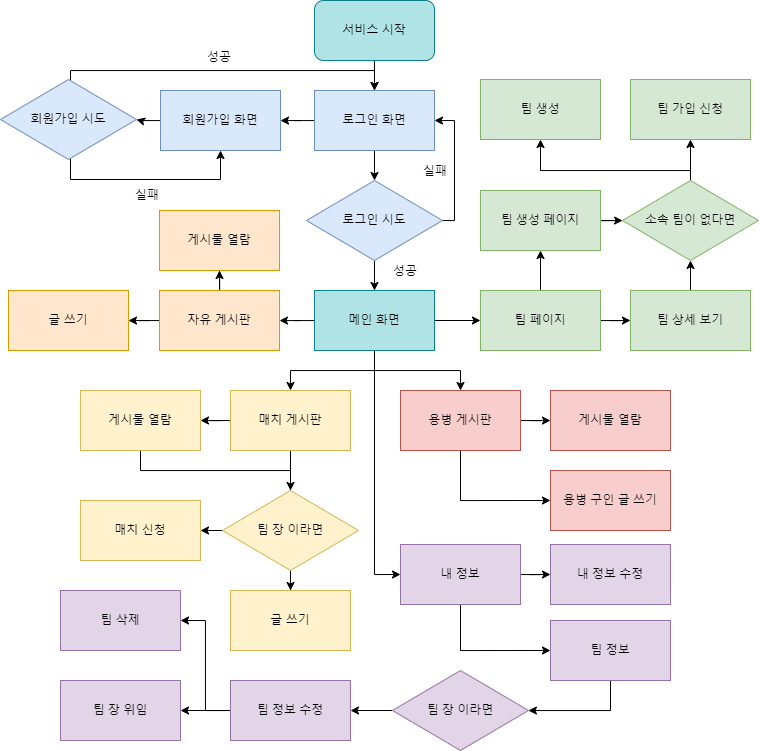

The diagram above was exported from draw.io. Its source (the exported page's mxGraphModel, read from the mxfile embedded in the PNG):
<mxGraphModel dx="1235" dy="844" grid="1" gridSize="10" guides="1" tooltips="1" connect="1" arrows="1" fold="1" page="1" pageScale="1" pageWidth="827" pageHeight="1169" math="0" shadow="0">
  <root>
    <mxCell id="0" />
    <mxCell id="1" parent="0" />
    <mxCell id="2" style="edgeStyle=orthogonalEdgeStyle;rounded=0;orthogonalLoop=1;jettySize=auto;html=1;" edge="1" source="3" target="6" parent="1">
      <mxGeometry relative="1" as="geometry" />
    </mxCell>
    <mxCell id="3" value="서비스 시작" style="rounded=1;whiteSpace=wrap;html=1;fillColor=#b0e3e6;strokeColor=#0e8088;" vertex="1" parent="1">
      <mxGeometry x="353" y="107" width="120" height="60" as="geometry" />
    </mxCell>
    <mxCell id="4" value="" style="edgeStyle=orthogonalEdgeStyle;rounded=0;orthogonalLoop=1;jettySize=auto;html=1;" edge="1" source="6" target="9" parent="1">
      <mxGeometry relative="1" as="geometry" />
    </mxCell>
    <mxCell id="5" value="" style="edgeStyle=orthogonalEdgeStyle;rounded=0;orthogonalLoop=1;jettySize=auto;html=1;" edge="1" source="6" target="19" parent="1">
      <mxGeometry relative="1" as="geometry" />
    </mxCell>
    <mxCell id="6" value="로그인 화면" style="rounded=0;whiteSpace=wrap;html=1;fillColor=#dae8fc;strokeColor=#6c8ebf;" vertex="1" parent="1">
      <mxGeometry x="353" y="197" width="120" height="60" as="geometry" />
    </mxCell>
    <mxCell id="7" value="" style="edgeStyle=orthogonalEdgeStyle;rounded=0;orthogonalLoop=1;jettySize=auto;html=1;" edge="1" source="9" target="15" parent="1">
      <mxGeometry relative="1" as="geometry" />
    </mxCell>
    <mxCell id="8" style="edgeStyle=orthogonalEdgeStyle;rounded=0;orthogonalLoop=1;jettySize=auto;html=1;entryX=1;entryY=0.5;entryDx=0;entryDy=0;" edge="1" source="9" target="6" parent="1">
      <mxGeometry relative="1" as="geometry">
        <Array as="points">
          <mxPoint x="493" y="327" />
          <mxPoint x="493" y="227" />
        </Array>
      </mxGeometry>
    </mxCell>
    <mxCell id="9" value="로그인 시도" style="rhombus;whiteSpace=wrap;html=1;rounded=0;fillColor=#dae8fc;strokeColor=#6c8ebf;" vertex="1" parent="1">
      <mxGeometry x="345" y="287" width="136" height="80" as="geometry" />
    </mxCell>
    <mxCell id="10" style="edgeStyle=orthogonalEdgeStyle;rounded=0;orthogonalLoop=1;jettySize=auto;html=1;" edge="1" source="15" target="27" parent="1">
      <mxGeometry relative="1" as="geometry" />
    </mxCell>
    <mxCell id="11" style="edgeStyle=orthogonalEdgeStyle;rounded=0;orthogonalLoop=1;jettySize=auto;html=1;" edge="1" source="15" target="30" parent="1">
      <mxGeometry relative="1" as="geometry" />
    </mxCell>
    <mxCell id="12" style="edgeStyle=orthogonalEdgeStyle;rounded=0;orthogonalLoop=1;jettySize=auto;html=1;entryX=0.5;entryY=0;entryDx=0;entryDy=0;" edge="1" source="15" target="47" parent="1">
      <mxGeometry relative="1" as="geometry" />
    </mxCell>
    <mxCell id="13" style="edgeStyle=orthogonalEdgeStyle;rounded=0;orthogonalLoop=1;jettySize=auto;html=1;entryX=0.5;entryY=0;entryDx=0;entryDy=0;" edge="1" source="15" target="44" parent="1">
      <mxGeometry relative="1" as="geometry" />
    </mxCell>
    <mxCell id="14" style="edgeStyle=orthogonalEdgeStyle;rounded=0;orthogonalLoop=1;jettySize=auto;html=1;entryX=0;entryY=0.5;entryDx=0;entryDy=0;" edge="1" source="15" target="59" parent="1">
      <mxGeometry relative="1" as="geometry" />
    </mxCell>
    <mxCell id="15" value="메인 화면" style="whiteSpace=wrap;html=1;rounded=0;fillColor=#b0e3e6;strokeColor=#0e8088;" vertex="1" parent="1">
      <mxGeometry x="353" y="397" width="120" height="60" as="geometry" />
    </mxCell>
    <mxCell id="16" value="성공" style="text;html=1;align=center;verticalAlign=middle;whiteSpace=wrap;rounded=0;" vertex="1" parent="1">
      <mxGeometry x="406" y="363" width="76" height="30" as="geometry" />
    </mxCell>
    <mxCell id="17" value="실패" style="text;html=1;align=center;verticalAlign=middle;whiteSpace=wrap;rounded=0;" vertex="1" parent="1">
      <mxGeometry x="436" y="263" width="76" height="30" as="geometry" />
    </mxCell>
    <mxCell id="18" style="edgeStyle=orthogonalEdgeStyle;rounded=0;orthogonalLoop=1;jettySize=auto;html=1;" edge="1" source="19" target="22" parent="1">
      <mxGeometry relative="1" as="geometry" />
    </mxCell>
    <mxCell id="19" value="회원가입 화면" style="rounded=0;whiteSpace=wrap;html=1;fillColor=#dae8fc;strokeColor=#6c8ebf;" vertex="1" parent="1">
      <mxGeometry x="199" y="197" width="120" height="60" as="geometry" />
    </mxCell>
    <mxCell id="20" style="edgeStyle=orthogonalEdgeStyle;rounded=0;orthogonalLoop=1;jettySize=auto;html=1;entryX=0.5;entryY=0;entryDx=0;entryDy=0;" edge="1" source="22" target="6" parent="1">
      <mxGeometry relative="1" as="geometry">
        <Array as="points">
          <mxPoint x="109" y="177" />
          <mxPoint x="413" y="177" />
        </Array>
      </mxGeometry>
    </mxCell>
    <mxCell id="21" style="edgeStyle=orthogonalEdgeStyle;rounded=0;orthogonalLoop=1;jettySize=auto;html=1;entryX=0.5;entryY=1;entryDx=0;entryDy=0;" edge="1" source="22" target="19" parent="1">
      <mxGeometry relative="1" as="geometry">
        <Array as="points">
          <mxPoint x="109" y="286" />
          <mxPoint x="259" y="286" />
        </Array>
      </mxGeometry>
    </mxCell>
    <mxCell id="22" value="회원가입 시도" style="rhombus;whiteSpace=wrap;html=1;rounded=0;fillColor=#dae8fc;strokeColor=#6c8ebf;" vertex="1" parent="1">
      <mxGeometry x="39" y="186" width="136" height="80" as="geometry" />
    </mxCell>
    <mxCell id="23" value="성공" style="text;html=1;align=center;verticalAlign=middle;whiteSpace=wrap;rounded=0;" vertex="1" parent="1">
      <mxGeometry x="219" y="149" width="78" height="30" as="geometry" />
    </mxCell>
    <mxCell id="24" value="실패" style="text;html=1;align=center;verticalAlign=middle;whiteSpace=wrap;rounded=0;" vertex="1" parent="1">
      <mxGeometry x="143" y="287" width="86" height="30" as="geometry" />
    </mxCell>
    <mxCell id="25" style="edgeStyle=orthogonalEdgeStyle;rounded=0;orthogonalLoop=1;jettySize=auto;html=1;entryX=0.5;entryY=1;entryDx=0;entryDy=0;" edge="1" source="27" target="33" parent="1">
      <mxGeometry relative="1" as="geometry" />
    </mxCell>
    <mxCell id="26" style="edgeStyle=orthogonalEdgeStyle;rounded=0;orthogonalLoop=1;jettySize=auto;html=1;entryX=0;entryY=0.5;entryDx=0;entryDy=0;" edge="1" source="27" target="38" parent="1">
      <mxGeometry relative="1" as="geometry" />
    </mxCell>
    <mxCell id="27" value="팀 페이지" style="rounded=0;whiteSpace=wrap;html=1;fillColor=#d5e8d4;strokeColor=#82b366;" vertex="1" parent="1">
      <mxGeometry x="519" y="397" width="120" height="60" as="geometry" />
    </mxCell>
    <mxCell id="28" style="edgeStyle=orthogonalEdgeStyle;rounded=0;orthogonalLoop=1;jettySize=auto;html=1;entryX=0.5;entryY=1;entryDx=0;entryDy=0;" edge="1" source="30" target="41" parent="1">
      <mxGeometry relative="1" as="geometry" />
    </mxCell>
    <mxCell id="29" style="edgeStyle=orthogonalEdgeStyle;rounded=0;orthogonalLoop=1;jettySize=auto;html=1;" edge="1" source="30" target="31" parent="1">
      <mxGeometry relative="1" as="geometry" />
    </mxCell>
    <mxCell id="30" value="자유 게시판" style="rounded=0;whiteSpace=wrap;html=1;fillColor=#ffe6cc;strokeColor=#d79b00;" vertex="1" parent="1">
      <mxGeometry x="198" y="397" width="120" height="60" as="geometry" />
    </mxCell>
    <mxCell id="31" value="글 쓰기" style="rounded=0;whiteSpace=wrap;html=1;fillColor=#ffe6cc;strokeColor=#d79b00;" vertex="1" parent="1">
      <mxGeometry x="47" y="397" width="120" height="60" as="geometry" />
    </mxCell>
    <mxCell id="32" style="edgeStyle=orthogonalEdgeStyle;rounded=0;orthogonalLoop=1;jettySize=auto;html=1;" edge="1" source="33" target="36" parent="1">
      <mxGeometry relative="1" as="geometry" />
    </mxCell>
    <mxCell id="33" value="팀 생성 페이지" style="rounded=0;whiteSpace=wrap;html=1;fillColor=#d5e8d4;strokeColor=#82b366;" vertex="1" parent="1">
      <mxGeometry x="519" y="297" width="120" height="60" as="geometry" />
    </mxCell>
    <mxCell id="34" style="edgeStyle=orthogonalEdgeStyle;rounded=0;orthogonalLoop=1;jettySize=auto;html=1;" edge="1" source="36" target="39" parent="1">
      <mxGeometry relative="1" as="geometry" />
    </mxCell>
    <mxCell id="35" style="edgeStyle=orthogonalEdgeStyle;rounded=0;orthogonalLoop=1;jettySize=auto;html=1;entryX=0.5;entryY=1;entryDx=0;entryDy=0;" edge="1" source="36" target="40" parent="1">
      <mxGeometry relative="1" as="geometry">
        <Array as="points">
          <mxPoint x="729" y="277" />
          <mxPoint x="579" y="277" />
        </Array>
      </mxGeometry>
    </mxCell>
    <mxCell id="36" value="소속 팀이 없다면" style="rhombus;whiteSpace=wrap;html=1;rounded=0;fillColor=#d5e8d4;strokeColor=#82b366;" vertex="1" parent="1">
      <mxGeometry x="661" y="287" width="136" height="80" as="geometry" />
    </mxCell>
    <mxCell id="37" style="edgeStyle=orthogonalEdgeStyle;rounded=0;orthogonalLoop=1;jettySize=auto;html=1;entryX=0.5;entryY=1;entryDx=0;entryDy=0;" edge="1" source="38" target="36" parent="1">
      <mxGeometry relative="1" as="geometry" />
    </mxCell>
    <mxCell id="38" value="팀 상세 보기" style="rounded=0;whiteSpace=wrap;html=1;fillColor=#d5e8d4;strokeColor=#82b366;" vertex="1" parent="1">
      <mxGeometry x="669" y="397" width="120" height="60" as="geometry" />
    </mxCell>
    <mxCell id="39" value="팀 가입 신청" style="rounded=0;whiteSpace=wrap;html=1;fillColor=#d5e8d4;strokeColor=#82b366;" vertex="1" parent="1">
      <mxGeometry x="669" y="186" width="120" height="60" as="geometry" />
    </mxCell>
    <mxCell id="40" value="팀 생성" style="rounded=0;whiteSpace=wrap;html=1;fillColor=#d5e8d4;strokeColor=#82b366;" vertex="1" parent="1">
      <mxGeometry x="519" y="186" width="120" height="60" as="geometry" />
    </mxCell>
    <mxCell id="41" value="게시물 열람" style="rounded=0;whiteSpace=wrap;html=1;fillColor=#ffe6cc;strokeColor=#d79b00;" vertex="1" parent="1">
      <mxGeometry x="198" y="317" width="120" height="60" as="geometry" />
    </mxCell>
    <mxCell id="42" style="edgeStyle=orthogonalEdgeStyle;rounded=0;orthogonalLoop=1;jettySize=auto;html=1;" edge="1" source="44" target="48" parent="1">
      <mxGeometry relative="1" as="geometry" />
    </mxCell>
    <mxCell id="43" style="edgeStyle=orthogonalEdgeStyle;rounded=0;orthogonalLoop=1;jettySize=auto;html=1;entryX=0;entryY=0.5;entryDx=0;entryDy=0;" edge="1" source="44" target="49" parent="1">
      <mxGeometry relative="1" as="geometry">
        <Array as="points">
          <mxPoint x="499" y="607" />
        </Array>
      </mxGeometry>
    </mxCell>
    <mxCell id="44" value="용병 게시판" style="rounded=0;whiteSpace=wrap;html=1;fillColor=#f8cecc;strokeColor=#b85450;" vertex="1" parent="1">
      <mxGeometry x="439" y="497" width="120" height="60" as="geometry" />
    </mxCell>
    <mxCell id="45" style="edgeStyle=orthogonalEdgeStyle;rounded=0;orthogonalLoop=1;jettySize=auto;html=1;exitX=0.5;exitY=1;exitDx=0;exitDy=0;entryX=0.5;entryY=0;entryDx=0;entryDy=0;" edge="1" source="47" target="55" parent="1">
      <mxGeometry relative="1" as="geometry" />
    </mxCell>
    <mxCell id="46" style="edgeStyle=orthogonalEdgeStyle;rounded=0;orthogonalLoop=1;jettySize=auto;html=1;entryX=1;entryY=0.5;entryDx=0;entryDy=0;" edge="1" source="47" target="51" parent="1">
      <mxGeometry relative="1" as="geometry" />
    </mxCell>
    <mxCell id="47" value="매치 게시판" style="rounded=0;whiteSpace=wrap;html=1;fillColor=#fff2cc;strokeColor=#d6b656;" vertex="1" parent="1">
      <mxGeometry x="269" y="497" width="120" height="60" as="geometry" />
    </mxCell>
    <mxCell id="48" value="게시물 열람" style="rounded=0;whiteSpace=wrap;html=1;fillColor=#f8cecc;strokeColor=#b85450;" vertex="1" parent="1">
      <mxGeometry x="589" y="497" width="120" height="60" as="geometry" />
    </mxCell>
    <mxCell id="49" value="용병 구인 글 쓰기" style="rounded=0;whiteSpace=wrap;html=1;fillColor=#f8cecc;strokeColor=#b85450;" vertex="1" parent="1">
      <mxGeometry x="589" y="577" width="120" height="60" as="geometry" />
    </mxCell>
    <mxCell id="50" style="edgeStyle=orthogonalEdgeStyle;rounded=0;orthogonalLoop=1;jettySize=auto;html=1;entryX=0;entryY=0.5;entryDx=0;entryDy=0;" edge="1" source="51" target="55" parent="1">
      <mxGeometry relative="1" as="geometry">
        <Array as="points">
          <mxPoint x="179" y="577" />
          <mxPoint x="329" y="577" />
          <mxPoint x="329" y="637" />
        </Array>
      </mxGeometry>
    </mxCell>
    <mxCell id="51" value="게시물 열람" style="rounded=0;whiteSpace=wrap;html=1;fillColor=#fff2cc;strokeColor=#d6b656;" vertex="1" parent="1">
      <mxGeometry x="119" y="497" width="120" height="60" as="geometry" />
    </mxCell>
    <mxCell id="52" value="매치 신청" style="rounded=0;whiteSpace=wrap;html=1;fillColor=#fff2cc;strokeColor=#d6b656;" vertex="1" parent="1">
      <mxGeometry x="119" y="607" width="120" height="60" as="geometry" />
    </mxCell>
    <mxCell id="53" style="edgeStyle=orthogonalEdgeStyle;rounded=0;orthogonalLoop=1;jettySize=auto;html=1;" edge="1" source="55" target="52" parent="1">
      <mxGeometry relative="1" as="geometry">
        <Array as="points">
          <mxPoint x="179" y="637" />
        </Array>
      </mxGeometry>
    </mxCell>
    <mxCell id="54" style="edgeStyle=orthogonalEdgeStyle;rounded=0;orthogonalLoop=1;jettySize=auto;html=1;" edge="1" source="55" target="56" parent="1">
      <mxGeometry relative="1" as="geometry" />
    </mxCell>
    <mxCell id="55" value="팀 장 이라면" style="rhombus;whiteSpace=wrap;html=1;rounded=0;fillColor=#fff2cc;strokeColor=#d6b656;" vertex="1" parent="1">
      <mxGeometry x="261" y="597" width="136" height="80" as="geometry" />
    </mxCell>
    <mxCell id="56" value="글 쓰기" style="rounded=0;whiteSpace=wrap;html=1;fillColor=#fff2cc;strokeColor=#d6b656;" vertex="1" parent="1">
      <mxGeometry x="269" y="697" width="120" height="60" as="geometry" />
    </mxCell>
    <mxCell id="57" style="edgeStyle=orthogonalEdgeStyle;rounded=0;orthogonalLoop=1;jettySize=auto;html=1;entryX=0;entryY=0.5;entryDx=0;entryDy=0;" edge="1" source="59" target="60" parent="1">
      <mxGeometry relative="1" as="geometry" />
    </mxCell>
    <mxCell id="58" style="edgeStyle=orthogonalEdgeStyle;rounded=0;orthogonalLoop=1;jettySize=auto;html=1;entryX=0;entryY=0.5;entryDx=0;entryDy=0;" edge="1" source="59" target="62" parent="1">
      <mxGeometry relative="1" as="geometry">
        <Array as="points">
          <mxPoint x="499" y="757" />
        </Array>
      </mxGeometry>
    </mxCell>
    <mxCell id="59" value="내 정보" style="rounded=0;whiteSpace=wrap;html=1;fillColor=#e1d5e7;strokeColor=#9673a6;" vertex="1" parent="1">
      <mxGeometry x="439" y="651" width="120" height="60" as="geometry" />
    </mxCell>
    <mxCell id="60" value="내 정보 수정" style="rounded=0;whiteSpace=wrap;html=1;fillColor=#e1d5e7;strokeColor=#9673a6;" vertex="1" parent="1">
      <mxGeometry x="589" y="651" width="120" height="60" as="geometry" />
    </mxCell>
    <mxCell id="61" style="edgeStyle=orthogonalEdgeStyle;rounded=0;orthogonalLoop=1;jettySize=auto;html=1;" edge="1" source="62" target="64" parent="1">
      <mxGeometry relative="1" as="geometry">
        <Array as="points">
          <mxPoint x="649" y="817" />
        </Array>
      </mxGeometry>
    </mxCell>
    <mxCell id="62" value="팀 정보" style="rounded=0;whiteSpace=wrap;html=1;fillColor=#e1d5e7;strokeColor=#9673a6;" vertex="1" parent="1">
      <mxGeometry x="589" y="727" width="120" height="60" as="geometry" />
    </mxCell>
    <mxCell id="63" style="edgeStyle=orthogonalEdgeStyle;rounded=0;orthogonalLoop=1;jettySize=auto;html=1;entryX=1;entryY=0.5;entryDx=0;entryDy=0;" edge="1" source="64" target="67" parent="1">
      <mxGeometry relative="1" as="geometry" />
    </mxCell>
    <mxCell id="64" value="팀 장 이라면" style="rhombus;whiteSpace=wrap;html=1;rounded=0;fillColor=#e1d5e7;strokeColor=#9673a6;" vertex="1" parent="1">
      <mxGeometry x="431" y="777" width="136" height="80" as="geometry" />
    </mxCell>
    <mxCell id="65" style="edgeStyle=orthogonalEdgeStyle;rounded=0;orthogonalLoop=1;jettySize=auto;html=1;entryX=1;entryY=0.5;entryDx=0;entryDy=0;" edge="1" source="67" target="69" parent="1">
      <mxGeometry relative="1" as="geometry" />
    </mxCell>
    <mxCell id="66" style="edgeStyle=orthogonalEdgeStyle;rounded=0;orthogonalLoop=1;jettySize=auto;html=1;entryX=1;entryY=0.5;entryDx=0;entryDy=0;" edge="1" source="67" target="68" parent="1">
      <mxGeometry relative="1" as="geometry" />
    </mxCell>
    <mxCell id="67" value="팀 정보 수정" style="rounded=0;whiteSpace=wrap;html=1;fillColor=#e1d5e7;strokeColor=#9673a6;" vertex="1" parent="1">
      <mxGeometry x="269" y="787" width="120" height="60" as="geometry" />
    </mxCell>
    <mxCell id="68" value="팀 삭제" style="rounded=0;whiteSpace=wrap;html=1;fillColor=#e1d5e7;strokeColor=#9673a6;" vertex="1" parent="1">
      <mxGeometry x="99" y="697" width="120" height="60" as="geometry" />
    </mxCell>
    <mxCell id="69" value="팀 장 위임" style="rounded=0;whiteSpace=wrap;html=1;fillColor=#e1d5e7;strokeColor=#9673a6;" vertex="1" parent="1">
      <mxGeometry x="99" y="787" width="120" height="60" as="geometry" />
    </mxCell>
  </root>
</mxGraphModel>